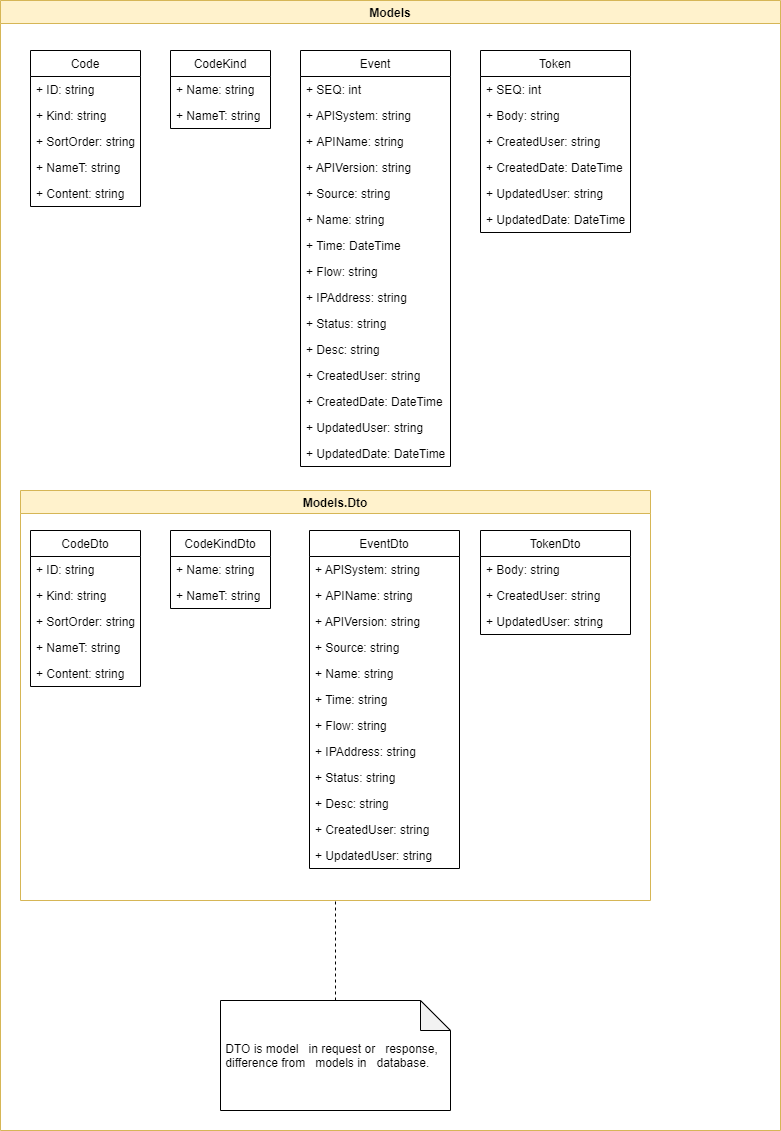

The diagram above was exported from draw.io. Its source (the exported page's mxGraphModel, read from the mxfile embedded in the PNG):
<mxGraphModel dx="1422" dy="706" grid="1" gridSize="10" guides="1" tooltips="1" connect="1" arrows="1" fold="1" page="1" pageScale="1" pageWidth="827" pageHeight="1169" math="0" shadow="0">
  <root>
    <mxCell id="L3u8oyP33nCDyf1UbACV-0" />
    <mxCell id="L3u8oyP33nCDyf1UbACV-1" parent="L3u8oyP33nCDyf1UbACV-0" />
    <mxCell id="fdUmaLcbEwb0jKJlyz3N-0" value="Models" style="swimlane;fillColor=#fff2cc;strokeColor=#d6b656;" parent="L3u8oyP33nCDyf1UbACV-1" vertex="1">
      <mxGeometry x="30" y="20" width="780" height="1130" as="geometry" />
    </mxCell>
    <mxCell id="87-FexAMA6RgVYCC4jEG-0" value="Code" style="swimlane;fontStyle=0;childLayout=stackLayout;horizontal=1;startSize=26;fillColor=none;horizontalStack=0;resizeParent=1;resizeParentMax=0;resizeLast=0;collapsible=1;marginBottom=0;" parent="fdUmaLcbEwb0jKJlyz3N-0" vertex="1">
      <mxGeometry x="30" y="50" width="110" height="156" as="geometry" />
    </mxCell>
    <mxCell id="87-FexAMA6RgVYCC4jEG-1" value="+ ID: string" style="text;strokeColor=none;fillColor=none;align=left;verticalAlign=top;spacingLeft=4;spacingRight=4;overflow=hidden;rotatable=0;points=[[0,0.5],[1,0.5]];portConstraint=eastwest;" parent="87-FexAMA6RgVYCC4jEG-0" vertex="1">
      <mxGeometry y="26" width="110" height="26" as="geometry" />
    </mxCell>
    <mxCell id="87-FexAMA6RgVYCC4jEG-2" value="+ Kind: string" style="text;strokeColor=none;fillColor=none;align=left;verticalAlign=top;spacingLeft=4;spacingRight=4;overflow=hidden;rotatable=0;points=[[0,0.5],[1,0.5]];portConstraint=eastwest;" parent="87-FexAMA6RgVYCC4jEG-0" vertex="1">
      <mxGeometry y="52" width="110" height="26" as="geometry" />
    </mxCell>
    <mxCell id="87-FexAMA6RgVYCC4jEG-3" value="+ SortOrder: string" style="text;strokeColor=none;fillColor=none;align=left;verticalAlign=top;spacingLeft=4;spacingRight=4;overflow=hidden;rotatable=0;points=[[0,0.5],[1,0.5]];portConstraint=eastwest;" parent="87-FexAMA6RgVYCC4jEG-0" vertex="1">
      <mxGeometry y="78" width="110" height="26" as="geometry" />
    </mxCell>
    <mxCell id="87-FexAMA6RgVYCC4jEG-4" value="+ NameT: string" style="text;strokeColor=none;fillColor=none;align=left;verticalAlign=top;spacingLeft=4;spacingRight=4;overflow=hidden;rotatable=0;points=[[0,0.5],[1,0.5]];portConstraint=eastwest;" parent="87-FexAMA6RgVYCC4jEG-0" vertex="1">
      <mxGeometry y="104" width="110" height="26" as="geometry" />
    </mxCell>
    <mxCell id="87-FexAMA6RgVYCC4jEG-5" value="+ Content: string" style="text;strokeColor=none;fillColor=none;align=left;verticalAlign=top;spacingLeft=4;spacingRight=4;overflow=hidden;rotatable=0;points=[[0,0.5],[1,0.5]];portConstraint=eastwest;" parent="87-FexAMA6RgVYCC4jEG-0" vertex="1">
      <mxGeometry y="130" width="110" height="26" as="geometry" />
    </mxCell>
    <mxCell id="87-FexAMA6RgVYCC4jEG-6" value="CodeKind" style="swimlane;fontStyle=0;childLayout=stackLayout;horizontal=1;startSize=26;fillColor=none;horizontalStack=0;resizeParent=1;resizeParentMax=0;resizeLast=0;collapsible=1;marginBottom=0;" parent="fdUmaLcbEwb0jKJlyz3N-0" vertex="1">
      <mxGeometry x="170" y="50" width="100" height="78" as="geometry" />
    </mxCell>
    <mxCell id="87-FexAMA6RgVYCC4jEG-7" value="+ Name: string" style="text;strokeColor=none;fillColor=none;align=left;verticalAlign=top;spacingLeft=4;spacingRight=4;overflow=hidden;rotatable=0;points=[[0,0.5],[1,0.5]];portConstraint=eastwest;" parent="87-FexAMA6RgVYCC4jEG-6" vertex="1">
      <mxGeometry y="26" width="100" height="26" as="geometry" />
    </mxCell>
    <mxCell id="87-FexAMA6RgVYCC4jEG-8" value="+ NameT: string" style="text;strokeColor=none;fillColor=none;align=left;verticalAlign=top;spacingLeft=4;spacingRight=4;overflow=hidden;rotatable=0;points=[[0,0.5],[1,0.5]];portConstraint=eastwest;" parent="87-FexAMA6RgVYCC4jEG-6" vertex="1">
      <mxGeometry y="52" width="100" height="26" as="geometry" />
    </mxCell>
    <mxCell id="87-FexAMA6RgVYCC4jEG-10" value="Event" style="swimlane;fontStyle=0;childLayout=stackLayout;horizontal=1;startSize=26;fillColor=none;horizontalStack=0;resizeParent=1;resizeParentMax=0;resizeLast=0;collapsible=1;marginBottom=0;" parent="fdUmaLcbEwb0jKJlyz3N-0" vertex="1">
      <mxGeometry x="300" y="50" width="150" height="416" as="geometry">
        <mxRectangle x="300" y="50" width="60" height="26" as="alternateBounds" />
      </mxGeometry>
    </mxCell>
    <mxCell id="87-FexAMA6RgVYCC4jEG-11" value="+ SEQ: int" style="text;strokeColor=none;fillColor=none;align=left;verticalAlign=top;spacingLeft=4;spacingRight=4;overflow=hidden;rotatable=0;points=[[0,0.5],[1,0.5]];portConstraint=eastwest;" parent="87-FexAMA6RgVYCC4jEG-10" vertex="1">
      <mxGeometry y="26" width="150" height="26" as="geometry" />
    </mxCell>
    <mxCell id="87-FexAMA6RgVYCC4jEG-12" value="+ APISystem: string" style="text;strokeColor=none;fillColor=none;align=left;verticalAlign=top;spacingLeft=4;spacingRight=4;overflow=hidden;rotatable=0;points=[[0,0.5],[1,0.5]];portConstraint=eastwest;" parent="87-FexAMA6RgVYCC4jEG-10" vertex="1">
      <mxGeometry y="52" width="150" height="26" as="geometry" />
    </mxCell>
    <mxCell id="87-FexAMA6RgVYCC4jEG-13" value="+ APIName: string" style="text;strokeColor=none;fillColor=none;align=left;verticalAlign=top;spacingLeft=4;spacingRight=4;overflow=hidden;rotatable=0;points=[[0,0.5],[1,0.5]];portConstraint=eastwest;" parent="87-FexAMA6RgVYCC4jEG-10" vertex="1">
      <mxGeometry y="78" width="150" height="26" as="geometry" />
    </mxCell>
    <mxCell id="87-FexAMA6RgVYCC4jEG-14" value="+ APIVersion: string" style="text;strokeColor=none;fillColor=none;align=left;verticalAlign=top;spacingLeft=4;spacingRight=4;overflow=hidden;rotatable=0;points=[[0,0.5],[1,0.5]];portConstraint=eastwest;" parent="87-FexAMA6RgVYCC4jEG-10" vertex="1">
      <mxGeometry y="104" width="150" height="26" as="geometry" />
    </mxCell>
    <mxCell id="87-FexAMA6RgVYCC4jEG-15" value="+ Source: string" style="text;strokeColor=none;fillColor=none;align=left;verticalAlign=top;spacingLeft=4;spacingRight=4;overflow=hidden;rotatable=0;points=[[0,0.5],[1,0.5]];portConstraint=eastwest;" parent="87-FexAMA6RgVYCC4jEG-10" vertex="1">
      <mxGeometry y="130" width="150" height="26" as="geometry" />
    </mxCell>
    <mxCell id="87-FexAMA6RgVYCC4jEG-16" value="+ Name: string" style="text;strokeColor=none;fillColor=none;align=left;verticalAlign=top;spacingLeft=4;spacingRight=4;overflow=hidden;rotatable=0;points=[[0,0.5],[1,0.5]];portConstraint=eastwest;" parent="87-FexAMA6RgVYCC4jEG-10" vertex="1">
      <mxGeometry y="156" width="150" height="26" as="geometry" />
    </mxCell>
    <mxCell id="87-FexAMA6RgVYCC4jEG-17" value="+ Time: DateTime" style="text;strokeColor=none;fillColor=none;align=left;verticalAlign=top;spacingLeft=4;spacingRight=4;overflow=hidden;rotatable=0;points=[[0,0.5],[1,0.5]];portConstraint=eastwest;" parent="87-FexAMA6RgVYCC4jEG-10" vertex="1">
      <mxGeometry y="182" width="150" height="26" as="geometry" />
    </mxCell>
    <mxCell id="87-FexAMA6RgVYCC4jEG-18" value="+ Flow: string" style="text;strokeColor=none;fillColor=none;align=left;verticalAlign=top;spacingLeft=4;spacingRight=4;overflow=hidden;rotatable=0;points=[[0,0.5],[1,0.5]];portConstraint=eastwest;" parent="87-FexAMA6RgVYCC4jEG-10" vertex="1">
      <mxGeometry y="208" width="150" height="26" as="geometry" />
    </mxCell>
    <mxCell id="87-FexAMA6RgVYCC4jEG-20" value="+ IPAddress: string" style="text;strokeColor=none;fillColor=none;align=left;verticalAlign=top;spacingLeft=4;spacingRight=4;overflow=hidden;rotatable=0;points=[[0,0.5],[1,0.5]];portConstraint=eastwest;" parent="87-FexAMA6RgVYCC4jEG-10" vertex="1">
      <mxGeometry y="234" width="150" height="26" as="geometry" />
    </mxCell>
    <mxCell id="87-FexAMA6RgVYCC4jEG-19" value="+ Status: string" style="text;strokeColor=none;fillColor=none;align=left;verticalAlign=top;spacingLeft=4;spacingRight=4;overflow=hidden;rotatable=0;points=[[0,0.5],[1,0.5]];portConstraint=eastwest;" parent="87-FexAMA6RgVYCC4jEG-10" vertex="1">
      <mxGeometry y="260" width="150" height="26" as="geometry" />
    </mxCell>
    <mxCell id="87-FexAMA6RgVYCC4jEG-23" value="+ Desc: string" style="text;strokeColor=none;fillColor=none;align=left;verticalAlign=top;spacingLeft=4;spacingRight=4;overflow=hidden;rotatable=0;points=[[0,0.5],[1,0.5]];portConstraint=eastwest;" parent="87-FexAMA6RgVYCC4jEG-10" vertex="1">
      <mxGeometry y="286" width="150" height="26" as="geometry" />
    </mxCell>
    <mxCell id="87-FexAMA6RgVYCC4jEG-22" value="+ CreatedUser: string" style="text;strokeColor=none;fillColor=none;align=left;verticalAlign=top;spacingLeft=4;spacingRight=4;overflow=hidden;rotatable=0;points=[[0,0.5],[1,0.5]];portConstraint=eastwest;" parent="87-FexAMA6RgVYCC4jEG-10" vertex="1">
      <mxGeometry y="312" width="150" height="26" as="geometry" />
    </mxCell>
    <mxCell id="87-FexAMA6RgVYCC4jEG-25" value="+ CreatedDate: DateTime" style="text;strokeColor=none;fillColor=none;align=left;verticalAlign=top;spacingLeft=4;spacingRight=4;overflow=hidden;rotatable=0;points=[[0,0.5],[1,0.5]];portConstraint=eastwest;" parent="87-FexAMA6RgVYCC4jEG-10" vertex="1">
      <mxGeometry y="338" width="150" height="26" as="geometry" />
    </mxCell>
    <mxCell id="87-FexAMA6RgVYCC4jEG-24" value="+ UpdatedUser: string" style="text;strokeColor=none;fillColor=none;align=left;verticalAlign=top;spacingLeft=4;spacingRight=4;overflow=hidden;rotatable=0;points=[[0,0.5],[1,0.5]];portConstraint=eastwest;" parent="87-FexAMA6RgVYCC4jEG-10" vertex="1">
      <mxGeometry y="364" width="150" height="26" as="geometry" />
    </mxCell>
    <mxCell id="87-FexAMA6RgVYCC4jEG-21" value="+ UpdatedDate: DateTime" style="text;strokeColor=none;fillColor=none;align=left;verticalAlign=top;spacingLeft=4;spacingRight=4;overflow=hidden;rotatable=0;points=[[0,0.5],[1,0.5]];portConstraint=eastwest;" parent="87-FexAMA6RgVYCC4jEG-10" vertex="1">
      <mxGeometry y="390" width="150" height="26" as="geometry" />
    </mxCell>
    <mxCell id="87-FexAMA6RgVYCC4jEG-30" value="Token" style="swimlane;fontStyle=0;childLayout=stackLayout;horizontal=1;startSize=26;fillColor=none;horizontalStack=0;resizeParent=1;resizeParentMax=0;resizeLast=0;collapsible=1;marginBottom=0;" parent="fdUmaLcbEwb0jKJlyz3N-0" vertex="1">
      <mxGeometry x="480" y="50" width="150" height="182" as="geometry" />
    </mxCell>
    <mxCell id="87-FexAMA6RgVYCC4jEG-31" value="+ SEQ: int" style="text;strokeColor=none;fillColor=none;align=left;verticalAlign=top;spacingLeft=4;spacingRight=4;overflow=hidden;rotatable=0;points=[[0,0.5],[1,0.5]];portConstraint=eastwest;" parent="87-FexAMA6RgVYCC4jEG-30" vertex="1">
      <mxGeometry y="26" width="150" height="26" as="geometry" />
    </mxCell>
    <mxCell id="87-FexAMA6RgVYCC4jEG-32" value="+ Body: string" style="text;strokeColor=none;fillColor=none;align=left;verticalAlign=top;spacingLeft=4;spacingRight=4;overflow=hidden;rotatable=0;points=[[0,0.5],[1,0.5]];portConstraint=eastwest;" parent="87-FexAMA6RgVYCC4jEG-30" vertex="1">
      <mxGeometry y="52" width="150" height="26" as="geometry" />
    </mxCell>
    <mxCell id="87-FexAMA6RgVYCC4jEG-33" value="+ CreatedUser: string" style="text;strokeColor=none;fillColor=none;align=left;verticalAlign=top;spacingLeft=4;spacingRight=4;overflow=hidden;rotatable=0;points=[[0,0.5],[1,0.5]];portConstraint=eastwest;" parent="87-FexAMA6RgVYCC4jEG-30" vertex="1">
      <mxGeometry y="78" width="150" height="26" as="geometry" />
    </mxCell>
    <mxCell id="87-FexAMA6RgVYCC4jEG-34" value="+ CreatedDate: DateTime" style="text;strokeColor=none;fillColor=none;align=left;verticalAlign=top;spacingLeft=4;spacingRight=4;overflow=hidden;rotatable=0;points=[[0,0.5],[1,0.5]];portConstraint=eastwest;" parent="87-FexAMA6RgVYCC4jEG-30" vertex="1">
      <mxGeometry y="104" width="150" height="26" as="geometry" />
    </mxCell>
    <mxCell id="87-FexAMA6RgVYCC4jEG-36" value="+ UpdatedUser: string" style="text;strokeColor=none;fillColor=none;align=left;verticalAlign=top;spacingLeft=4;spacingRight=4;overflow=hidden;rotatable=0;points=[[0,0.5],[1,0.5]];portConstraint=eastwest;" parent="87-FexAMA6RgVYCC4jEG-30" vertex="1">
      <mxGeometry y="130" width="150" height="26" as="geometry" />
    </mxCell>
    <mxCell id="87-FexAMA6RgVYCC4jEG-35" value="+ UpdatedDate: DateTime" style="text;strokeColor=none;fillColor=none;align=left;verticalAlign=top;spacingLeft=4;spacingRight=4;overflow=hidden;rotatable=0;points=[[0,0.5],[1,0.5]];portConstraint=eastwest;" parent="87-FexAMA6RgVYCC4jEG-30" vertex="1">
      <mxGeometry y="156" width="150" height="26" as="geometry" />
    </mxCell>
    <mxCell id="87-FexAMA6RgVYCC4jEG-38" value="Models.Dto" style="swimlane;fillColor=#fff2cc;strokeColor=#d6b656;" parent="fdUmaLcbEwb0jKJlyz3N-0" vertex="1">
      <mxGeometry x="20" y="490" width="630" height="410" as="geometry">
        <mxRectangle x="20" y="490" width="100" height="23" as="alternateBounds" />
      </mxGeometry>
    </mxCell>
    <mxCell id="87-FexAMA6RgVYCC4jEG-39" value="CodeDto" style="swimlane;fontStyle=0;childLayout=stackLayout;horizontal=1;startSize=26;fillColor=none;horizontalStack=0;resizeParent=1;resizeParentMax=0;resizeLast=0;collapsible=1;marginBottom=0;" parent="87-FexAMA6RgVYCC4jEG-38" vertex="1">
      <mxGeometry x="10" y="40" width="110" height="156" as="geometry" />
    </mxCell>
    <mxCell id="87-FexAMA6RgVYCC4jEG-40" value="+ ID: string" style="text;strokeColor=none;fillColor=none;align=left;verticalAlign=top;spacingLeft=4;spacingRight=4;overflow=hidden;rotatable=0;points=[[0,0.5],[1,0.5]];portConstraint=eastwest;" parent="87-FexAMA6RgVYCC4jEG-39" vertex="1">
      <mxGeometry y="26" width="110" height="26" as="geometry" />
    </mxCell>
    <mxCell id="87-FexAMA6RgVYCC4jEG-41" value="+ Kind: string" style="text;strokeColor=none;fillColor=none;align=left;verticalAlign=top;spacingLeft=4;spacingRight=4;overflow=hidden;rotatable=0;points=[[0,0.5],[1,0.5]];portConstraint=eastwest;" parent="87-FexAMA6RgVYCC4jEG-39" vertex="1">
      <mxGeometry y="52" width="110" height="26" as="geometry" />
    </mxCell>
    <mxCell id="87-FexAMA6RgVYCC4jEG-42" value="+ SortOrder: string" style="text;strokeColor=none;fillColor=none;align=left;verticalAlign=top;spacingLeft=4;spacingRight=4;overflow=hidden;rotatable=0;points=[[0,0.5],[1,0.5]];portConstraint=eastwest;" parent="87-FexAMA6RgVYCC4jEG-39" vertex="1">
      <mxGeometry y="78" width="110" height="26" as="geometry" />
    </mxCell>
    <mxCell id="87-FexAMA6RgVYCC4jEG-43" value="+ NameT: string" style="text;strokeColor=none;fillColor=none;align=left;verticalAlign=top;spacingLeft=4;spacingRight=4;overflow=hidden;rotatable=0;points=[[0,0.5],[1,0.5]];portConstraint=eastwest;" parent="87-FexAMA6RgVYCC4jEG-39" vertex="1">
      <mxGeometry y="104" width="110" height="26" as="geometry" />
    </mxCell>
    <mxCell id="87-FexAMA6RgVYCC4jEG-44" value="+ Content: string" style="text;strokeColor=none;fillColor=none;align=left;verticalAlign=top;spacingLeft=4;spacingRight=4;overflow=hidden;rotatable=0;points=[[0,0.5],[1,0.5]];portConstraint=eastwest;" parent="87-FexAMA6RgVYCC4jEG-39" vertex="1">
      <mxGeometry y="130" width="110" height="26" as="geometry" />
    </mxCell>
    <mxCell id="87-FexAMA6RgVYCC4jEG-45" value="CodeKindDto" style="swimlane;fontStyle=0;childLayout=stackLayout;horizontal=1;startSize=26;fillColor=none;horizontalStack=0;resizeParent=1;resizeParentMax=0;resizeLast=0;collapsible=1;marginBottom=0;" parent="87-FexAMA6RgVYCC4jEG-38" vertex="1">
      <mxGeometry x="150" y="40" width="100" height="78" as="geometry" />
    </mxCell>
    <mxCell id="87-FexAMA6RgVYCC4jEG-46" value="+ Name: string" style="text;strokeColor=none;fillColor=none;align=left;verticalAlign=top;spacingLeft=4;spacingRight=4;overflow=hidden;rotatable=0;points=[[0,0.5],[1,0.5]];portConstraint=eastwest;" parent="87-FexAMA6RgVYCC4jEG-45" vertex="1">
      <mxGeometry y="26" width="100" height="26" as="geometry" />
    </mxCell>
    <mxCell id="87-FexAMA6RgVYCC4jEG-47" value="+ NameT: string" style="text;strokeColor=none;fillColor=none;align=left;verticalAlign=top;spacingLeft=4;spacingRight=4;overflow=hidden;rotatable=0;points=[[0,0.5],[1,0.5]];portConstraint=eastwest;" parent="87-FexAMA6RgVYCC4jEG-45" vertex="1">
      <mxGeometry y="52" width="100" height="26" as="geometry" />
    </mxCell>
    <mxCell id="87-FexAMA6RgVYCC4jEG-48" value="EventDto" style="swimlane;fontStyle=0;childLayout=stackLayout;horizontal=1;startSize=26;fillColor=none;horizontalStack=0;resizeParent=1;resizeParentMax=0;resizeLast=0;collapsible=1;marginBottom=0;" parent="87-FexAMA6RgVYCC4jEG-38" vertex="1">
      <mxGeometry x="289" y="40" width="150" height="338" as="geometry">
        <mxRectangle x="300" y="50" width="60" height="26" as="alternateBounds" />
      </mxGeometry>
    </mxCell>
    <mxCell id="87-FexAMA6RgVYCC4jEG-50" value="+ APISystem: string" style="text;strokeColor=none;fillColor=none;align=left;verticalAlign=top;spacingLeft=4;spacingRight=4;overflow=hidden;rotatable=0;points=[[0,0.5],[1,0.5]];portConstraint=eastwest;" parent="87-FexAMA6RgVYCC4jEG-48" vertex="1">
      <mxGeometry y="26" width="150" height="26" as="geometry" />
    </mxCell>
    <mxCell id="87-FexAMA6RgVYCC4jEG-51" value="+ APIName: string" style="text;strokeColor=none;fillColor=none;align=left;verticalAlign=top;spacingLeft=4;spacingRight=4;overflow=hidden;rotatable=0;points=[[0,0.5],[1,0.5]];portConstraint=eastwest;" parent="87-FexAMA6RgVYCC4jEG-48" vertex="1">
      <mxGeometry y="52" width="150" height="26" as="geometry" />
    </mxCell>
    <mxCell id="87-FexAMA6RgVYCC4jEG-52" value="+ APIVersion: string" style="text;strokeColor=none;fillColor=none;align=left;verticalAlign=top;spacingLeft=4;spacingRight=4;overflow=hidden;rotatable=0;points=[[0,0.5],[1,0.5]];portConstraint=eastwest;" parent="87-FexAMA6RgVYCC4jEG-48" vertex="1">
      <mxGeometry y="78" width="150" height="26" as="geometry" />
    </mxCell>
    <mxCell id="87-FexAMA6RgVYCC4jEG-53" value="+ Source: string" style="text;strokeColor=none;fillColor=none;align=left;verticalAlign=top;spacingLeft=4;spacingRight=4;overflow=hidden;rotatable=0;points=[[0,0.5],[1,0.5]];portConstraint=eastwest;" parent="87-FexAMA6RgVYCC4jEG-48" vertex="1">
      <mxGeometry y="104" width="150" height="26" as="geometry" />
    </mxCell>
    <mxCell id="87-FexAMA6RgVYCC4jEG-54" value="+ Name: string" style="text;strokeColor=none;fillColor=none;align=left;verticalAlign=top;spacingLeft=4;spacingRight=4;overflow=hidden;rotatable=0;points=[[0,0.5],[1,0.5]];portConstraint=eastwest;" parent="87-FexAMA6RgVYCC4jEG-48" vertex="1">
      <mxGeometry y="130" width="150" height="26" as="geometry" />
    </mxCell>
    <mxCell id="87-FexAMA6RgVYCC4jEG-55" value="+ Time: string" style="text;strokeColor=none;fillColor=none;align=left;verticalAlign=top;spacingLeft=4;spacingRight=4;overflow=hidden;rotatable=0;points=[[0,0.5],[1,0.5]];portConstraint=eastwest;html=1;" parent="87-FexAMA6RgVYCC4jEG-48" vertex="1">
      <mxGeometry y="156" width="150" height="26" as="geometry" />
    </mxCell>
    <mxCell id="87-FexAMA6RgVYCC4jEG-56" value="+ Flow: string" style="text;strokeColor=none;fillColor=none;align=left;verticalAlign=top;spacingLeft=4;spacingRight=4;overflow=hidden;rotatable=0;points=[[0,0.5],[1,0.5]];portConstraint=eastwest;" parent="87-FexAMA6RgVYCC4jEG-48" vertex="1">
      <mxGeometry y="182" width="150" height="26" as="geometry" />
    </mxCell>
    <mxCell id="87-FexAMA6RgVYCC4jEG-57" value="+ IPAddress: string" style="text;strokeColor=none;fillColor=none;align=left;verticalAlign=top;spacingLeft=4;spacingRight=4;overflow=hidden;rotatable=0;points=[[0,0.5],[1,0.5]];portConstraint=eastwest;" parent="87-FexAMA6RgVYCC4jEG-48" vertex="1">
      <mxGeometry y="208" width="150" height="26" as="geometry" />
    </mxCell>
    <mxCell id="87-FexAMA6RgVYCC4jEG-58" value="+ Status: string" style="text;strokeColor=none;fillColor=none;align=left;verticalAlign=top;spacingLeft=4;spacingRight=4;overflow=hidden;rotatable=0;points=[[0,0.5],[1,0.5]];portConstraint=eastwest;" parent="87-FexAMA6RgVYCC4jEG-48" vertex="1">
      <mxGeometry y="234" width="150" height="26" as="geometry" />
    </mxCell>
    <mxCell id="87-FexAMA6RgVYCC4jEG-59" value="+ Desc: string" style="text;strokeColor=none;fillColor=none;align=left;verticalAlign=top;spacingLeft=4;spacingRight=4;overflow=hidden;rotatable=0;points=[[0,0.5],[1,0.5]];portConstraint=eastwest;" parent="87-FexAMA6RgVYCC4jEG-48" vertex="1">
      <mxGeometry y="260" width="150" height="26" as="geometry" />
    </mxCell>
    <mxCell id="87-FexAMA6RgVYCC4jEG-60" value="+ CreatedUser: string" style="text;strokeColor=none;fillColor=none;align=left;verticalAlign=top;spacingLeft=4;spacingRight=4;overflow=hidden;rotatable=0;points=[[0,0.5],[1,0.5]];portConstraint=eastwest;" parent="87-FexAMA6RgVYCC4jEG-48" vertex="1">
      <mxGeometry y="286" width="150" height="26" as="geometry" />
    </mxCell>
    <mxCell id="87-FexAMA6RgVYCC4jEG-62" value="+ UpdatedUser: string" style="text;strokeColor=none;fillColor=none;align=left;verticalAlign=top;spacingLeft=4;spacingRight=4;overflow=hidden;rotatable=0;points=[[0,0.5],[1,0.5]];portConstraint=eastwest;" parent="87-FexAMA6RgVYCC4jEG-48" vertex="1">
      <mxGeometry y="312" width="150" height="26" as="geometry" />
    </mxCell>
    <mxCell id="87-FexAMA6RgVYCC4jEG-64" value="TokenDto" style="swimlane;fontStyle=0;childLayout=stackLayout;horizontal=1;startSize=26;fillColor=none;horizontalStack=0;resizeParent=1;resizeParentMax=0;resizeLast=0;collapsible=1;marginBottom=0;" parent="87-FexAMA6RgVYCC4jEG-38" vertex="1">
      <mxGeometry x="460" y="40" width="150" height="104" as="geometry" />
    </mxCell>
    <mxCell id="87-FexAMA6RgVYCC4jEG-66" value="+ Body: string" style="text;strokeColor=none;fillColor=none;align=left;verticalAlign=top;spacingLeft=4;spacingRight=4;overflow=hidden;rotatable=0;points=[[0,0.5],[1,0.5]];portConstraint=eastwest;" parent="87-FexAMA6RgVYCC4jEG-64" vertex="1">
      <mxGeometry y="26" width="150" height="26" as="geometry" />
    </mxCell>
    <mxCell id="87-FexAMA6RgVYCC4jEG-67" value="+ CreatedUser: string" style="text;strokeColor=none;fillColor=none;align=left;verticalAlign=top;spacingLeft=4;spacingRight=4;overflow=hidden;rotatable=0;points=[[0,0.5],[1,0.5]];portConstraint=eastwest;" parent="87-FexAMA6RgVYCC4jEG-64" vertex="1">
      <mxGeometry y="52" width="150" height="26" as="geometry" />
    </mxCell>
    <mxCell id="87-FexAMA6RgVYCC4jEG-69" value="+ UpdatedUser: string" style="text;strokeColor=none;fillColor=none;align=left;verticalAlign=top;spacingLeft=4;spacingRight=4;overflow=hidden;rotatable=0;points=[[0,0.5],[1,0.5]];portConstraint=eastwest;" parent="87-FexAMA6RgVYCC4jEG-64" vertex="1">
      <mxGeometry y="78" width="150" height="26" as="geometry" />
    </mxCell>
    <mxCell id="YsKHI3r0McblDPxkJHVG-1" style="edgeStyle=orthogonalEdgeStyle;rounded=0;orthogonalLoop=1;jettySize=auto;html=1;exitX=0.5;exitY=0;exitDx=0;exitDy=0;exitPerimeter=0;dashed=1;endArrow=none;endFill=0;jumpStyle=arc;" edge="1" parent="fdUmaLcbEwb0jKJlyz3N-0" source="YsKHI3r0McblDPxkJHVG-0" target="87-FexAMA6RgVYCC4jEG-38">
      <mxGeometry relative="1" as="geometry" />
    </mxCell>
    <mxCell id="YsKHI3r0McblDPxkJHVG-0" value="&amp;nbsp;DTO is model&amp;nbsp; &amp;nbsp;in request or&amp;nbsp; &amp;nbsp;response,&amp;nbsp; &amp;nbsp;difference from&amp;nbsp; &amp;nbsp;models in&amp;nbsp; &amp;nbsp;database." style="shape=note;whiteSpace=wrap;html=1;backgroundOutline=1;darkOpacity=0.05;align=left;" vertex="1" parent="fdUmaLcbEwb0jKJlyz3N-0">
      <mxGeometry x="220" y="1000" width="230" height="110" as="geometry" />
    </mxCell>
  </root>
</mxGraphModel>